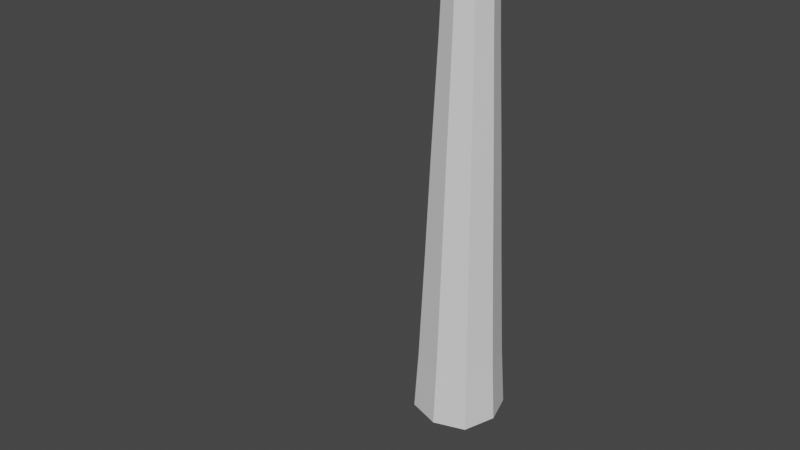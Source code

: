 # Source: CorruptRoot.blend  (saved by Blender 2.90.8; exported with 4.5.12 LTS)
import bpy
from mathutils import Matrix  # noqa: F401  (used for matrix-valued properties, if any)

bpy.ops.wm.read_factory_settings(use_empty=True)
scene = bpy.context.scene
scene.name = 'Scene'

# ---- collections
col_collection = bpy.data.collections.new('Collection'); scene.collection.children.link(col_collection)

# ---- materials (node trees are filled in below, after node groups)
mat_material = bpy.data.materials.new('Material')
mat_material.alpha_threshold = 0.0
mat_material.use_transparent_shadow = False
mat_material.line_color = (0.0, 0.0, 0.0, 1.0)

# ---- material node trees
mat_material.use_nodes = True; mat_material.node_tree.nodes.clear()
_N = mat_material.node_tree.nodes; _L = mat_material.node_tree.links
n0 = _N.new('ShaderNodeOutputMaterial'); n0.name = 'Material Output'; n0.location = (300, 300)
n1 = _N.new('ShaderNodeBsdfPrincipled'); n1.name = 'Principled BSDF'; n1.location = (10, 300)
n1.distribution = 'GGX'
n1.subsurface_method = 'BURLEY'
n1.inputs[2].default_value = 0.4
n1.inputs[3].default_value = 1.45
n1.inputs[27].default_value = (0.0, 0.0, 0.0, 1.0)
n1.inputs[28].default_value = 1.0
_L.new(n1.outputs[0], n0.inputs[0])
n0.is_active_output = True

# ---- world
world_world = bpy.data.worlds.new('World'); scene.world = world_world
world_world.use_nodes = True; world_world.node_tree.nodes.clear()
_N = world_world.node_tree.nodes; _L = world_world.node_tree.links
n0 = _N.new('ShaderNodeOutputWorld'); n0.name = 'World Output'; n0.location = (300, 300)
n1 = _N.new('ShaderNodeBackground'); n1.name = 'Background'; n1.location = (10, 300)
n1.inputs[0].default_value = (0.05088, 0.05088, 0.05088, 1.0)
_L.new(n1.outputs[0], n0.inputs[0])
n0.is_active_output = True
world_world.color = (0.05088, 0.05088, 0.05088)
world_world.use_sun_shadow = False
world_world.sun_shadow_jitter_overblur = 0.0

# ---- meshes
me_cube = bpy.data.meshes.new('Cube')
me_cube.from_pydata([(0.8048, 0.7753, 2.319), (0.9137, 0.8802, -0.9748), (0.7909, -0.8223, 2.319), (0.8979, -0.9323, -0.9756), (-0.824, 0.8216, 2.319), (-0.9342, 0.9327, -0.9747), (-0.8067, -0.8083, 2.319), (-0.9146, -0.9165, -0.975), (-1.198, -0.0001305, -0.9713), (1.055, -0.0006247, 2.315), (-1.057, -0.0006247, 2.315), (1.198, -0.0001305, -0.9713), (-0.0001354, 1.206, -0.9947), (-0.000648, -1.063, 2.34), (-0.0001354, -1.206, -0.9947), (-0.000648, 1.062, 2.34), (-0.001252, -0.7864, 8.993), (-0.001065, -0.9343, 5.592), (-0.7089, -0.7103, 5.574), (0.9263, -0.001027, 5.57), (0.694, -0.7225, 5.573), (-0.9284, -0.001027, 5.57), (-0.724, 0.721, 5.574), (-0.001065, 0.9323, 5.592), (0.7062, 0.6803, 5.574), (-0.001336, -0.6675, 12.29), (-0.5959, -0.5982, 8.977), (0.7778, -0.002388, 8.974), (0.5826, -0.6085, 8.977), (-0.7803, -0.002388, 8.974), (-0.6086, 0.6042, 8.977), (-0.001252, 0.7816, 8.993), (0.5929, 0.57, 8.977), (-0.00175, -0.4337, 15.97), (-0.5048, -0.5081, 12.28), (0.6583, -0.003574, 12.28), (0.4931, -0.5168, 12.28), (-0.661, -0.003574, 12.28), (-0.5156, 0.51, 12.28), (-0.001336, 0.6603, 12.29), (0.5018, 0.4811, 12.28), (-0.002343, -0.1977, 19.98), (-0.3266, -0.3308, 15.96), (0.4239, -0.005304, 15.96), (0.3173, -0.3365, 15.96), (-0.4274, -0.005304, 15.96), (-0.3336, 0.3261, 15.96), (-0.00175, 0.423, 15.97), (0.3229, 0.3074, 15.96), (-0.144, -0.1529, 19.98), (0.1833, -0.01092, 19.98), (0.1368, -0.1553, 19.98), (-0.188, -0.01092, 19.98), (-0.1545, 0.1451, 19.97), (-0.00232, 0.1895, 19.97), (0.1465, 0.1365, 19.97), (0.01746, -0.01, 20.06), (-1.309, 0.0002691, -2.838), (-0.9989, -1.001, -2.842), (0.0001728, 1.318, -2.864), (-1.02, 1.019, -2.842), (0.0001728, -1.317, -2.864), (0.9813, -1.018, -2.843), (1.309, 0.0002691, -2.838), (0.9986, 0.962, -2.842), (0.0001728, 0.0002691, -2.842)], [], [(9, 0, 24, 19), (14, 13, 6, 7), (8, 10, 4, 5), (11, 3, 62, 63), (11, 9, 2, 3), (12, 15, 0, 1), (1, 0, 9, 11), (3, 14, 61, 62), (7, 6, 10, 8), (6, 13, 17, 18), (0, 15, 23, 24), (5, 12, 59, 60), (5, 4, 15, 12), (8, 5, 60, 57), (3, 2, 13, 14), (13, 2, 20, 17), (24, 23, 31, 32), (21, 18, 26, 29), (17, 20, 28, 16), (18, 17, 16, 26), (4, 10, 21, 22), (2, 9, 19, 20), (10, 6, 18, 21), (15, 4, 22, 23), (16, 28, 36, 25), (26, 16, 25, 34), (30, 29, 37, 38), (27, 32, 40, 35), (20, 19, 27, 28), (23, 22, 30, 31), (19, 24, 32, 27), (22, 21, 29, 30), (38, 37, 45, 46), (35, 40, 48, 43), (39, 38, 46, 47), (36, 35, 43, 44), (29, 26, 34, 37), (32, 31, 39, 40), (28, 27, 35, 36), (31, 30, 38, 39), (44, 43, 50, 51), (48, 47, 54, 55), (45, 42, 49, 52), (33, 44, 51, 41), (34, 25, 33, 42), (25, 36, 44, 33), (37, 34, 42, 45), (40, 39, 47, 48), (56, 52, 49, 41), (54, 53, 52, 56), (55, 54, 56, 50), (50, 56, 41, 51), (47, 46, 53, 54), (43, 48, 55, 50), (46, 45, 52, 53), (42, 33, 41, 49), (65, 63, 62, 61), (59, 64, 63, 65), (60, 59, 65, 57), (57, 65, 61, 58), (14, 7, 58, 61), (7, 8, 57, 58), (1, 11, 63, 64), (12, 1, 64, 59)])
_uv = me_cube.uv_layers.new(name='UVMap')
_uv.uv.foreach_set('vector', [0.625, 0.625, 0.625, 0.5, 0.625, 0.5, 0.625, 0.625, 0.375, 0.875, 0.625, 0.875, 0.625, 1.0, 0.375, 1.0, 0.375, 0.125, 0.625, 0.125, 0.625, 0.25, 0.375, 0.25, 0.375, 0.625, 0.375, 0.75, 0.375, 0.75, 0.375, 0.625, 0.375, 0.625, 0.625, 0.625, 0.625, 0.75, 0.375, 0.75, 0.375, 0.375, 0.625, 0.375, 0.625, 0.5, 0.375, 0.5, 0.375, 0.5, 0.625, 0.5, 0.625, 0.625, 0.375, 0.625, 0.375, 0.75, 0.375, 0.875, 0.375, 0.875, 0.375, 0.75, 0.375, 0.0, 0.625, 0.0, 0.625, 0.125, 0.375, 0.125, 0.625, 1.0, 0.625, 0.875, 0.625, 0.875, 0.625, 1.0, 0.625, 0.5, 0.625, 0.375, 0.625, 0.375, 0.625, 0.5, 0.375, 0.25, 0.375, 0.375, 0.375, 0.375, 0.375, 0.25, 0.375, 0.25, 0.625, 0.25, 0.625, 0.375, 0.375, 0.375, 0.375, 0.125, 0.375, 0.25, 0.375, 0.25, 0.375, 0.125, 0.375, 0.75, 0.625, 0.75, 0.625, 0.875, 0.375, 0.875, 0.625, 0.875, 0.625, 0.75, 0.625, 0.75, 0.625, 0.875, 0.625, 0.5, 0.625, 0.375, 0.625, 0.375, 0.625, 0.5, 0.625, 0.125, 0.625, 0.0, 0.625, 0.0, 0.625, 0.125, 0.625, 0.875, 0.625, 0.75, 0.625, 0.75, 0.625, 0.875, 0.625, 1.0, 0.625, 0.875, 0.625, 0.875, 0.625, 1.0, 0.625, 0.25, 0.625, 0.125, 0.625, 0.125, 0.625, 0.25, 0.625, 0.75, 0.625, 0.625, 0.625, 0.625, 0.625, 0.75, 0.625, 0.125, 0.625, 0.0, 0.625, 0.0, 0.625, 0.125, 0.625, 0.375, 0.625, 0.25, 0.625, 0.25, 0.625, 0.375, 0.625, 0.875, 0.625, 0.75, 0.625, 0.75, 0.625, 0.875, 0.625, 1.0, 0.625, 0.875, 0.625, 0.875, 0.625, 1.0, 0.625, 0.25, 0.625, 0.125, 0.625, 0.125, 0.625, 0.25, 0.625, 0.625, 0.625, 0.5, 0.625, 0.5, 0.625, 0.625, 0.625, 0.75, 0.625, 0.625, 0.625, 0.625, 0.625, 0.75, 0.625, 0.375, 0.625, 0.25, 0.625, 0.25, 0.625, 0.375, 0.625, 0.625, 0.625, 0.5, 0.625, 0.5, 0.625, 0.625, 0.625, 0.25, 0.625, 0.125, 0.625, 0.125, 0.625, 0.25, 0.625, 0.25, 0.625, 0.125, 0.625, 0.125, 0.625, 0.25, 0.625, 0.625, 0.625, 0.5, 0.625, 0.5, 0.625, 0.625, 0.625, 0.375, 0.625, 0.25, 0.625, 0.25, 0.625, 0.375, 0.625, 0.75, 0.625, 0.625, 0.625, 0.625, 0.625, 0.75, 0.625, 0.125, 0.625, 0.0, 0.625, 0.0, 0.625, 0.125, 0.625, 0.5, 0.625, 0.375, 0.625, 0.375, 0.625, 0.5, 0.625, 0.75, 0.625, 0.625, 0.625, 0.625, 0.625, 0.75, 0.625, 0.375, 0.625, 0.25, 0.625, 0.25, 0.625, 0.375, 0.625, 0.75, 0.625, 0.625, 0.625, 0.625, 0.625, 0.75, 0.625, 0.5, 0.625, 0.375, 0.625, 0.375, 0.625, 0.5, 0.625, 0.125, 0.625, 0.0, 0.625, 0.0, 0.625, 0.125, 0.625, 0.875, 0.625, 0.75, 0.625, 0.75, 0.625, 0.875, 0.625, 1.0, 0.625, 0.875, 0.625, 0.875, 0.625, 1.0, 0.625, 0.875, 0.625, 0.75, 0.625, 0.75, 0.625, 0.875, 0.625, 0.125, 0.625, 0.0, 0.625, 0.0, 0.625, 0.125, 0.625, 0.5, 0.625, 0.375, 0.625, 0.375, 0.625, 0.5, 0.75, 0.625, 0.875, 0.625, 0.875, 0.75, 0.75, 0.75, 0.75, 0.5, 0.875, 0.5, 0.875, 0.625, 0.75, 0.625, 0.625, 0.5, 0.75, 0.5, 0.75, 0.625, 0.625, 0.625, 0.625, 0.625, 0.75, 0.625, 0.75, 0.75, 0.625, 0.75, 0.625, 0.375, 0.625, 0.25, 0.625, 0.25, 0.625, 0.375, 0.625, 0.625, 0.625, 0.5, 0.625, 0.5, 0.625, 0.625, 0.625, 0.25, 0.625, 0.125, 0.625, 0.125, 0.625, 0.25, 0.625, 1.0, 0.625, 0.875, 0.625, 0.875, 0.625, 1.0, 0.25, 0.625, 0.375, 0.625, 0.375, 0.75, 0.25, 0.75, 0.25, 0.5, 0.375, 0.5, 0.375, 0.625, 0.25, 0.625, 0.125, 0.5, 0.25, 0.5, 0.25, 0.625, 0.125, 0.625, 0.125, 0.625, 0.25, 0.625, 0.25, 0.75, 0.125, 0.75, 0.375, 0.875, 0.375, 1.0, 0.375, 1.0, 0.375, 0.875, 0.375, 0.0, 0.375, 0.125, 0.375, 0.125, 0.375, 0.0, 0.375, 0.5, 0.375, 0.625, 0.375, 0.625, 0.375, 0.5, 0.375, 0.375, 0.375, 0.5, 0.375, 0.5, 0.375, 0.375])
me_cube.materials.append(mat_material)
me_cube.use_remesh_preserve_volume = False
me_cube.use_remesh_preserve_attributes = False
me_cube.use_mirror_vertex_groups = False
me_cube.update()
arm_armature = bpy.data.armatures.new('Armature')  # bones are not reproduced

# ---- objects
ob_body = bpy.data.objects.new('Body', me_cube)
ob_armature = bpy.data.objects.new('Armature', arm_armature)

# ---- transforms, parenting, visibility, modifiers, constraints
ob_body.location = (0.01014, -3.141e-08, 0.1238)
ob_body.scale = (0.1453, 0.1453, 0.1453)
ob_body.lock_rotations_4d = False
ob_body.empty_display_type = 'ARROWS'
ob_body.lineart.crease_threshold = 0.0
_vg = ob_body.vertex_groups.new(name='Root')
for _i, _w in zip([0, 1, 2, 3, 4, 5, 6, 7, 8, 9, 10, 11, 12, 14, 57, 58, 59, 60, 61, 62, 63, 64, 65], [0.006277, 0.9405, 0.007966, 0.9402, 0.006666, 0.9411, 0.00477, 0.9416, 0.9455, 0.004458, 0.0008921, 0.9427, 0.9457, 0.9457, 0.9455, 0.9416, 0.9457, 0.9411, 0.9457, 0.9402, 0.9427, 0.9405, 0.9999]): _vg.add([_i], _w, 'REPLACE')
_vg = ob_body.vertex_groups.new(name='Bone.001')
for _i, _w in zip([0, 1, 2, 3, 4, 5, 6, 7, 8, 9, 10, 11, 12, 13, 14, 15, 57, 58, 59, 60, 61, 62, 63, 64], [0.9468, 0.05798, 0.9454, 0.0582, 0.9466, 0.05739, 0.9483, 0.05693, 0.05321, 0.9482, 0.9515, 0.05586, 0.05287, 0.9502, 0.05292, 0.9502, 0.05321, 0.05693, 0.05287, 0.05739, 0.05292, 0.0582, 0.05586, 0.05798]): _vg.add([_i], _w, 'REPLACE')
_vg = ob_body.vertex_groups.new(name='Bone.002')
for _i, _w in zip([2, 17, 18, 19, 20, 21, 22, 23, 24], [0.0002951, 0.9616, 0.9603, 0.9602, 0.9582, 0.9631, 0.9596, 0.9618, 0.9591]): _vg.add([_i], _w, 'REPLACE')
_vg = ob_body.vertex_groups.new(name='Bone.003')
for _i, _w in zip([16, 26, 27, 28, 29, 30, 31, 32], [0.9727, 0.9719, 0.9715, 0.9701, 0.9741, 0.9715, 0.973, 0.9708]): _vg.add([_i], _w, 'REPLACE')
_vg = ob_body.vertex_groups.new(name='Bone.004')
for _i, _w in zip([25, 34, 35, 36, 37, 38, 39, 40], [0.9819, 0.9814, 0.9809, 0.98, 0.9829, 0.9813, 0.9823, 0.9805]): _vg.add([_i], _w, 'REPLACE')
_vg = ob_body.vertex_groups.new(name='Bone.005')
for _i, _w in zip([33, 41, 42, 43, 44, 45, 46, 47, 48, 49, 50, 51, 52, 53, 54, 55, 56], [0.9963, 0.9998, 0.9954, 0.9953, 0.9948, 0.9961, 0.9954, 0.9964, 0.9951, 0.9998, 0.9998, 0.9998, 0.9998, 0.9998, 0.9998, 0.9998, 0.9998]): _vg.add([_i], _w, 'REPLACE')
_m = ob_body.modifiers.new('Armature', 'ARMATURE')
_m.object = ob_armature
ob_armature.location = (0.006188, -1.23e-08, -0.01838)
ob_armature.scale = (0.4449, 0.4449, 0.4449)
ob_armature.show_in_front = True
ob_armature.lineart.crease_threshold = 0.0

# ---- collection membership
col_collection.objects.link(ob_body)
col_collection.objects.link(ob_armature)

# ---- scene / render settings (as saved in the file)
scene.frame_start = 1; scene.frame_end = 60; scene.frame_set(41)
scene.render.engine = 'BLENDER_EEVEE_NEXT'
scene.cycles.use_denoising = False
scene.cycles.samples = 128
scene.cycles.sampling_pattern = 'TABULATED_SOBOL'
scene.cycles.use_adaptive_sampling = False
scene.cycles.use_light_tree = False
scene.view_settings.view_transform = 'Filmic'
bpy.context.view_layer.update()

# ---- added for rendering (the .blend has no active camera and no usable light): camera, sun
cam_auto = bpy.data.cameras.new('AutoCamera')
cam_auto.lens = 50.0
cam_auto.sensor_width = 36.0
cam_auto.clip_end = 1000.0
ob_auto_camera = bpy.data.objects.new('AutoCamera', cam_auto)
scene.collection.objects.link(ob_auto_camera)
ob_auto_camera.location = (2.45249, -3.35265, 2.73635)
ob_auto_camera.rotation_euler = (1.09748, -7.21219e-08, 0.694738)
scene.camera = ob_auto_camera
light_auto_sun = bpy.data.lights.new('AutoSun', 'SUN')
light_auto_sun.energy = 3.0
light_auto_sun.angle = 0.0523599
ob_auto_sun = bpy.data.objects.new('AutoSun', light_auto_sun)
scene.collection.objects.link(ob_auto_sun)
ob_auto_sun.rotation_euler = (0.872665, 0.174533, 0.523599)
bpy.context.view_layer.update()
